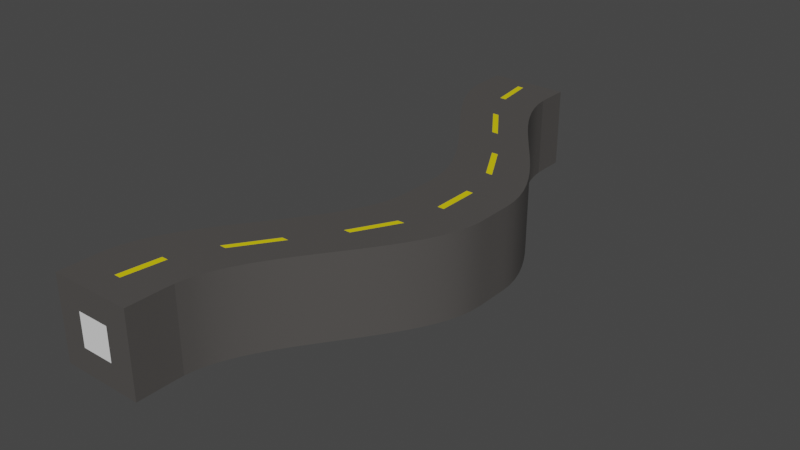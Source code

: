 # Source: slight_bend.blend  (saved by Blender 2.90.8; exported with 4.5.12 LTS)
import bpy
from mathutils import Matrix  # noqa: F401  (used for matrix-valued properties, if any)

bpy.ops.wm.read_factory_settings(use_empty=True)
scene = bpy.context.scene
scene.name = 'Scene'

# ---- collections
col_collection = bpy.data.collections.new('Collection'); scene.collection.children.link(col_collection)
col_start_and_end = bpy.data.collections.new('start and end'); scene.collection.children.link(col_start_and_end)

# ---- materials (node trees are filled in below, after node groups)
mat_road = bpy.data.materials.new('road')
mat_road.use_transparent_shadow = False
mat_yellow_paint = bpy.data.materials.new('yellow paint')
mat_yellow_paint.use_transparent_shadow = False

# ---- node groups
ng_auto_smooth = bpy.data.node_groups.new('Auto Smooth', 'GeometryNodeTree')
_s = ng_auto_smooth.interface.new_socket(name='Geometry', in_out='OUTPUT', socket_type='NodeSocketGeometry')
_s = ng_auto_smooth.interface.new_socket(name='Geometry', in_out='INPUT', socket_type='NodeSocketGeometry')
_s = ng_auto_smooth.interface.new_socket(name='Angle', in_out='INPUT', socket_type='NodeSocketFloat')
_s.subtype = 'ANGLE'
_s.min_value = 0.0
_s.max_value = 3.142
ng_auto_smooth.is_modifier = True
_N = ng_auto_smooth.nodes; _L = ng_auto_smooth.links
n0 = _N.new('NodeGroupOutput'); n0.name = 'Group Output'; n0.location = (480, -100)
n1 = _N.new('NodeGroupInput'); n1.name = 'Group Input'; n1.location = (-420, -300)
n2 = _N.new('NodeGroupInput'); n2.name = 'Group Input.001'; n2.location = (-60, -100)
n3 = _N.new('GeometryNodeSetShadeSmooth'); n3.name = 'Set Shade Smooth'; n3.location = (120, -100)
n3.domain = 'EDGE'
n4 = _N.new('GeometryNodeSetShadeSmooth'); n4.name = 'Set Shade Smooth.001'; n4.location = (300, -100)
n5 = _N.new('GeometryNodeInputMeshEdgeAngle'); n5.name = 'Edge Angle'; n5.location = (-420, -220)
n6 = _N.new('GeometryNodeInputEdgeSmooth'); n6.name = 'Is Edge Smooth'; n6.location = (-60, -160)
n7 = _N.new('GeometryNodeInputShadeSmooth'); n7.name = 'Is Face Smooth'; n7.location = (-240, -340)
n8 = _N.new('FunctionNodeBooleanMath'); n8.name = 'Boolean Math'; n8.location = (-60, -220)
n9 = _N.new('FunctionNodeCompare'); n9.name = 'Compare'; n9.location = (-240, -180)
n9.operation = 'LESS_EQUAL'
_L.new(n5.outputs[0], n9.inputs[0])
_L.new(n4.outputs[0], n0.inputs[0])
_L.new(n1.outputs[1], n9.inputs[1])
_L.new(n9.outputs[0], n8.inputs[0])
_L.new(n7.outputs[0], n8.inputs[1])
_L.new(n2.outputs[0], n3.inputs[0])
_L.new(n6.outputs[0], n3.inputs[1])
_L.new(n3.outputs[0], n4.inputs[0])
_L.new(n8.outputs[0], n3.inputs[2])
n0.is_active_output = True

# ---- material node trees
mat_road.use_nodes = True; mat_road.node_tree.nodes.clear()
_N = mat_road.node_tree.nodes; _L = mat_road.node_tree.links
n0 = _N.new('ShaderNodeBsdfPrincipled'); n0.name = 'Principled BSDF'; n0.location = (10, 300)
n0.distribution = 'GGX'
n0.subsurface_method = 'BURLEY'
n0.inputs[0].default_value = (0.08001, 0.07511, 0.07156, 1.0)
n0.inputs[3].default_value = 1.45
n0.inputs[27].default_value = (0.0, 0.0, 0.0, 1.0)
n0.inputs[28].default_value = 1.0
n1 = _N.new('ShaderNodeOutputMaterial'); n1.name = 'Material Output'; n1.location = (300, 300)
_L.new(n0.outputs[0], n1.inputs[0])
n1.is_active_output = True
mat_yellow_paint.use_nodes = True; mat_yellow_paint.node_tree.nodes.clear()
_N = mat_yellow_paint.node_tree.nodes; _L = mat_yellow_paint.node_tree.links
n0 = _N.new('ShaderNodeBsdfPrincipled'); n0.name = 'Principled BSDF'; n0.location = (10, 300)
n0.distribution = 'GGX'
n0.subsurface_method = 'BURLEY'
n0.inputs[0].default_value = (0.8, 0.6576, 0.0, 1.0)
n0.inputs[3].default_value = 1.45
n0.inputs[27].default_value = (0.0, 0.0, 0.0, 1.0)
n0.inputs[28].default_value = 1.0
n1 = _N.new('ShaderNodeOutputMaterial'); n1.name = 'Material Output'; n1.location = (300, 300)
_L.new(n0.outputs[0], n1.inputs[0])
n1.is_active_output = True

# ---- world
world_world = bpy.data.worlds.new('World'); scene.world = world_world
world_world.use_nodes = True; world_world.node_tree.nodes.clear()
_N = world_world.node_tree.nodes; _L = world_world.node_tree.links
n0 = _N.new('ShaderNodeOutputWorld'); n0.name = 'World Output'; n0.location = (300, 300)
n1 = _N.new('ShaderNodeBackground'); n1.name = 'Background'; n1.location = (10, 300)
n1.inputs[0].default_value = (0.05088, 0.05088, 0.05088, 1.0)
_L.new(n1.outputs[0], n0.inputs[0])
n0.is_active_output = True
world_world.color = (0.05088, 0.05088, 0.05088)
world_world.use_sun_shadow = False
world_world.sun_shadow_jitter_overblur = 0.0

# ---- meshes
me_plane = bpy.data.meshes.new('Plane')
me_plane.from_pydata([(-1.0, -1.0, 0.0), (1.0, -1.0, 0.0), (-1.0, 1.0, 0.0), (1.0, 1.0, 0.0)], [], [(0, 1, 3, 2)])
_uv = me_plane.uv_layers.new(name='UVMap')
_uv.uv.foreach_set('vector', [0.0, 0.0, 1.0, 0.0, 1.0, 1.0, 0.0, 1.0])
me_plane.use_remesh_fix_poles = True
me_plane.use_remesh_preserve_attributes = False
me_plane.use_mirror_vertex_groups = False
me_plane.update()
me_plane_001 = bpy.data.meshes.new('Plane.001')
me_plane_001.from_pydata([(-1.0, -1.0, -0.05), (1.0, -1.0, -0.05), (-1.0, 1.0, -0.05), (1.0, 1.0, -0.05)], [], [(0, 1, 3, 2)])
_uv = me_plane_001.uv_layers.new(name='UVMap')
_uv.uv.foreach_set('vector', [0.0, 0.0, 1.0, 0.0, 1.0, 1.0, 0.0, 1.0])
me_plane_001.use_remesh_fix_poles = True
me_plane_001.use_remesh_preserve_attributes = False
me_plane_001.use_mirror_vertex_groups = False
me_plane_001.update()
me_cube = bpy.data.meshes.new('Cube')
me_cube.from_pydata([(-1.0, -1.0, -1.0), (-1.0, -1.0, 1.0), (-1.0, 1.0, -1.0), (-1.0, 1.0, 1.0), (1.0, -1.0, -1.0), (1.0, -1.0, 1.0), (1.0, 1.0, -1.0), (1.0, 1.0, 1.0), (-1.0, 0.96, -1.0), (-1.0, 0.92, -1.0), (-0.993, 0.88, -1.0), (-0.9519, 0.84, -1.0), (-0.8773, 0.8, -1.0), (-0.7732, 0.76, -1.0), (-0.6433, 0.72, -1.0), (-0.4916, 0.68, -1.0), (-0.3217, 0.64, -1.0), (-0.1377, 0.6, -1.0), (0.05671, 0.56, -1.0), (0.2577, 0.52, -1.0), (0.4613, 0.48, -1.0), (0.6638, 0.44, -1.0), (0.8612, 0.4, -1.0), (1.05, 0.36, -1.0), (1.226, 0.32, -1.0), (1.385, 0.28, -1.0), (1.524, 0.24, -1.0), (1.639, 0.2, -1.0), (1.726, 0.16, -1.0), (1.781, 0.12, -1.0), (1.8, 0.08, -1.0), (1.8, 0.04, -1.0), (1.8, -1.602e-07, -1.0), (1.8, -0.04, -1.0), (1.781, -0.08, -1.0), (1.726, -0.12, -1.0), (1.639, -0.16, -1.0), (1.524, -0.2, -1.0), (1.385, -0.24, -1.0), (1.226, -0.28, -1.0), (1.05, -0.32, -1.0), (0.8612, -0.36, -1.0), (0.6638, -0.4, -1.0), (0.4613, -0.44, -1.0), (0.2577, -0.48, -1.0), (0.05671, -0.52, -1.0), (-0.1377, -0.56, -1.0), (-0.3217, -0.6, -1.0), (-0.4916, -0.64, -1.0), (-0.6433, -0.68, -1.0), (-0.7732, -0.72, -1.0), (-0.8773, -0.76, -1.0), (-0.9519, -0.8, -1.0), (-0.993, -0.84, -1.0), (-1.0, -0.88, -1.0), (-1.0, -0.92, -1.0), (-1.0, -0.96, -1.0), (-1.0, -0.96, 1.0), (-1.0, -0.92, 1.0), (-1.0, -0.88, 1.0), (-0.9912, -0.84, 1.0), (-0.9484, -0.8, 1.0), (-0.8734, -0.76, 1.0), (-0.7702, -0.72, 1.0), (-0.6426, -0.68, 1.0), (-0.4916, -0.64, 1.0), (-0.3217, -0.6, 1.0), (-0.1377, -0.56, 1.0), (0.05671, -0.52, 1.0), (0.2577, -0.48, 1.0), (0.4613, -0.44, 1.0), (0.6638, -0.4, 1.0), (0.8612, -0.36, 1.0), (1.05, -0.32, 1.0), (1.226, -0.28, 1.0), (1.385, -0.24, 1.0), (1.524, -0.2, 1.0), (1.639, -0.16, 1.0), (1.726, -0.12, 1.0), (1.781, -0.08, 1.0), (1.8, -0.04, 1.0), (1.8, 1.602e-07, 1.0), (1.8, 0.04, 1.0), (1.8, 0.08, 1.0), (1.781, 0.12, 1.0), (1.726, 0.16, 1.0), (1.639, 0.2, 1.0), (1.524, 0.24, 1.0), (1.385, 0.28, 1.0), (1.226, 0.32, 1.0), (1.05, 0.36, 1.0), (0.8612, 0.4, 1.0), (0.6638, 0.44, 1.0), (0.4613, 0.48, 1.0), (0.2577, 0.52, 1.0), (0.05671, 0.56, 1.0), (-0.1377, 0.6, 1.0), (-0.3217, 0.64, 1.0), (-0.4916, 0.68, 1.0), (-0.6433, 0.72, 1.0), (-0.7732, 0.76, 1.0), (-0.8773, 0.8, 1.0), (-0.9519, 0.84, 1.0), (-0.993, 0.88, 1.0), (-1.0, 0.92, 1.0), (-1.0, 0.96, 1.0), (1.0, -0.96, -1.0), (1.0, -0.92, -1.0), (1.0, -0.88, -1.0), (1.007, -0.84, -1.0), (1.048, -0.8, -1.0), (1.123, -0.76, -1.0), (1.227, -0.72, -1.0), (1.357, -0.68, -1.0), (1.508, -0.64, -1.0), (1.678, -0.6, -1.0), (1.862, -0.56, -1.0), (2.057, -0.52, -1.0), (2.258, -0.48, -1.0), (2.461, -0.44, -1.0), (2.664, -0.4, -1.0), (2.861, -0.36, -1.0), (3.05, -0.32, -1.0), (3.226, -0.28, -1.0), (3.385, -0.24, -1.0), (3.524, -0.2, -1.0), (3.639, -0.16, -1.0), (3.726, -0.12, -1.0), (3.781, -0.08, -1.0), (3.8, -0.04, -1.0), (3.8, 1.602e-07, -1.0), (3.8, 0.04, -1.0), (3.8, 0.08, -1.0), (3.781, 0.12, -1.0), (3.726, 0.16, -1.0), (3.639, 0.2, -1.0), (3.524, 0.24, -1.0), (3.385, 0.28, -1.0), (3.226, 0.32, -1.0), (3.05, 0.36, -1.0), (2.861, 0.4, -1.0), (2.664, 0.44, -1.0), (2.461, 0.48, -1.0), (2.258, 0.52, -1.0), (2.057, 0.56, -1.0), (1.862, 0.6, -1.0), (1.678, 0.64, -1.0), (1.508, 0.68, -1.0), (1.357, 0.72, -1.0), (1.227, 0.76, -1.0), (1.123, 0.8, -1.0), (1.048, 0.84, -1.0), (1.007, 0.88, -1.0), (1.0, 0.92, -1.0), (1.0, 0.96, -1.0), (1.0, 0.96, 1.0), (1.0, 0.92, 1.0), (1.007, 0.88, 1.0), (1.048, 0.84, 1.0), (1.123, 0.8, 1.0), (1.227, 0.76, 1.0), (1.357, 0.72, 1.0), (1.508, 0.68, 1.0), (1.678, 0.64, 1.0), (1.862, 0.6, 1.0), (2.057, 0.56, 1.0), (2.258, 0.52, 1.0), (2.461, 0.48, 1.0), (2.664, 0.44, 1.0), (2.861, 0.4, 1.0), (3.05, 0.36, 1.0), (3.226, 0.32, 1.0), (3.385, 0.28, 1.0), (3.524, 0.24, 1.0), (3.639, 0.2, 1.0), (3.726, 0.16, 1.0), (3.781, 0.12, 1.0), (3.8, 0.08, 1.0), (3.8, 0.04, 1.0), (3.8, -1.602e-07, 1.0), (3.8, -0.04, 1.0), (3.781, -0.08, 1.0), (3.726, -0.12, 1.0), (3.639, -0.16, 1.0), (3.524, -0.2, 1.0), (3.385, -0.24, 1.0), (3.226, -0.28, 1.0), (3.05, -0.32, 1.0), (2.861, -0.36, 1.0), (2.664, -0.4, 1.0), (2.461, -0.44, 1.0), (2.258, -0.48, 1.0), (2.057, -0.52, 1.0), (1.862, -0.56, 1.0), (1.678, -0.6, 1.0), (1.508, -0.64, 1.0), (1.357, -0.68, 1.0), (1.23, -0.72, 1.0), (1.127, -0.76, 1.0), (1.052, -0.8, 1.0), (1.009, -0.84, 1.0), (1.0, -0.88, 1.0), (1.0, -0.92, 1.0), (1.0, -0.96, 1.0)], [], [(8, 105, 3, 2), (2, 3, 7, 6), (106, 203, 5, 4), (4, 5, 1, 0), (56, 106, 4, 0), (203, 57, 1, 5), (7, 3, 105, 155), (155, 105, 104, 156), (156, 104, 103, 157), (157, 103, 102, 158), (158, 102, 101, 159), (159, 101, 100, 160), (160, 100, 99, 161), (161, 99, 98, 162), (162, 98, 97, 163), (163, 97, 96, 164), (164, 96, 95, 165), (165, 95, 94, 166), (166, 94, 93, 167), (167, 93, 92, 168), (168, 92, 91, 169), (169, 91, 90, 170), (170, 90, 89, 171), (171, 89, 88, 172), (172, 88, 87, 173), (173, 87, 86, 174), (174, 86, 85, 175), (175, 85, 84, 176), (176, 84, 83, 177), (177, 83, 82, 178), (178, 82, 81, 179), (179, 81, 80, 180), (180, 80, 79, 181), (181, 79, 78, 182), (182, 78, 77, 183), (183, 77, 76, 184), (184, 76, 75, 185), (185, 75, 74, 186), (186, 74, 73, 187), (187, 73, 72, 188), (188, 72, 71, 189), (189, 71, 70, 190), (190, 70, 69, 191), (191, 69, 68, 192), (192, 68, 67, 193), (193, 67, 66, 194), (194, 66, 65, 195), (195, 65, 64, 196), (196, 64, 63, 197), (197, 63, 62, 198), (198, 62, 61, 199), (199, 61, 60, 200), (200, 60, 59, 201), (201, 59, 58, 202), (202, 58, 57, 203), (2, 6, 154, 8), (8, 154, 153, 9), (9, 153, 152, 10), (10, 152, 151, 11), (11, 151, 150, 12), (12, 150, 149, 13), (13, 149, 148, 14), (14, 148, 147, 15), (15, 147, 146, 16), (16, 146, 145, 17), (17, 145, 144, 18), (18, 144, 143, 19), (19, 143, 142, 20), (20, 142, 141, 21), (21, 141, 140, 22), (22, 140, 139, 23), (23, 139, 138, 24), (24, 138, 137, 25), (25, 137, 136, 26), (26, 136, 135, 27), (27, 135, 134, 28), (28, 134, 133, 29), (29, 133, 132, 30), (30, 132, 131, 31), (31, 131, 130, 32), (32, 130, 129, 33), (33, 129, 128, 34), (34, 128, 127, 35), (35, 127, 126, 36), (36, 126, 125, 37), (37, 125, 124, 38), (38, 124, 123, 39), (39, 123, 122, 40), (40, 122, 121, 41), (41, 121, 120, 42), (42, 120, 119, 43), (43, 119, 118, 44), (44, 118, 117, 45), (45, 117, 116, 46), (46, 116, 115, 47), (47, 115, 114, 48), (48, 114, 113, 49), (49, 113, 112, 50), (50, 112, 111, 51), (51, 111, 110, 52), (52, 110, 109, 53), (53, 109, 108, 54), (54, 108, 107, 55), (55, 107, 106, 56), (6, 7, 155, 154), (154, 155, 156, 153), (153, 156, 157, 152), (152, 157, 158, 151), (151, 158, 159, 150), (150, 159, 160, 149), (149, 160, 161, 148), (148, 161, 162, 147), (147, 162, 163, 146), (146, 163, 164, 145), (145, 164, 165, 144), (144, 165, 166, 143), (143, 166, 167, 142), (142, 167, 168, 141), (141, 168, 169, 140), (140, 169, 170, 139), (139, 170, 171, 138), (138, 171, 172, 137), (137, 172, 173, 136), (136, 173, 174, 135), (135, 174, 175, 134), (134, 175, 176, 133), (133, 176, 177, 132), (132, 177, 178, 131), (131, 178, 179, 130), (130, 179, 180, 129), (129, 180, 181, 128), (128, 181, 182, 127), (127, 182, 183, 126), (126, 183, 184, 125), (125, 184, 185, 124), (124, 185, 186, 123), (123, 186, 187, 122), (122, 187, 188, 121), (121, 188, 189, 120), (120, 189, 190, 119), (119, 190, 191, 118), (118, 191, 192, 117), (117, 192, 193, 116), (116, 193, 194, 115), (115, 194, 195, 114), (114, 195, 196, 113), (113, 196, 197, 112), (112, 197, 198, 111), (111, 198, 199, 110), (110, 199, 200, 109), (109, 200, 201, 108), (108, 201, 202, 107), (107, 202, 203, 106), (0, 1, 57, 56), (56, 57, 58, 55), (55, 58, 59, 54), (54, 59, 60, 53), (53, 60, 61, 52), (52, 61, 62, 51), (51, 62, 63, 50), (50, 63, 64, 49), (49, 64, 65, 48), (48, 65, 66, 47), (47, 66, 67, 46), (46, 67, 68, 45), (45, 68, 69, 44), (44, 69, 70, 43), (43, 70, 71, 42), (42, 71, 72, 41), (41, 72, 73, 40), (40, 73, 74, 39), (39, 74, 75, 38), (38, 75, 76, 37), (37, 76, 77, 36), (36, 77, 78, 35), (35, 78, 79, 34), (34, 79, 80, 33), (33, 80, 81, 32), (32, 81, 82, 31), (31, 82, 83, 30), (30, 83, 84, 29), (29, 84, 85, 28), (28, 85, 86, 27), (27, 86, 87, 26), (26, 87, 88, 25), (25, 88, 89, 24), (24, 89, 90, 23), (23, 90, 91, 22), (22, 91, 92, 21), (21, 92, 93, 20), (20, 93, 94, 19), (19, 94, 95, 18), (18, 95, 96, 17), (17, 96, 97, 16), (16, 97, 98, 15), (15, 98, 99, 14), (14, 99, 100, 13), (13, 100, 101, 12), (12, 101, 102, 11), (11, 102, 103, 10), (10, 103, 104, 9), (9, 104, 105, 8)])
me_cube.polygons.foreach_set('use_smooth', [True] * 202)
_uv = me_cube.uv_layers.new(name='UVMap')
_uv.uv.foreach_set('vector', [0.375, 0.245, 0.625, 0.245, 0.625, 0.25, 0.375, 0.25, 0.375, 0.25, 0.625, 0.25, 0.625, 0.5, 0.375, 0.5, 0.375, 0.745, 0.625, 0.745, 0.625, 0.75, 0.375, 0.75, 0.375, 0.75, 0.625, 0.75, 0.625, 1.0, 0.375, 1.0, 0.125, 0.745, 0.375, 0.745, 0.375, 0.75, 0.125, 0.75, 0.625, 0.745, 0.875, 0.745, 0.875, 0.75, 0.625, 0.75, 0.625, 0.5, 0.875, 0.5, 0.875, 0.505, 0.625, 0.505, 0.625, 0.505, 0.875, 0.505, 0.875, 0.51, 0.625, 0.51, 0.625, 0.51, 0.875, 0.51, 0.875, 0.515, 0.625, 0.515, 0.625, 0.515, 0.875, 0.515, 0.875, 0.52, 0.625, 0.52, 0.625, 0.52, 0.875, 0.52, 0.875, 0.525, 0.625, 0.525, 0.625, 0.525, 0.875, 0.525, 0.875, 0.53, 0.625, 0.53, 0.625, 0.53, 0.875, 0.53, 0.875, 0.535, 0.625, 0.535, 0.625, 0.535, 0.875, 0.535, 0.875, 0.54, 0.625, 0.54, 0.625, 0.54, 0.875, 0.54, 0.875, 0.545, 0.625, 0.545, 0.625, 0.545, 0.875, 0.545, 0.875, 0.55, 0.625, 0.55, 0.625, 0.55, 0.875, 0.55, 0.875, 0.555, 0.625, 0.555, 0.625, 0.555, 0.875, 0.555, 0.875, 0.56, 0.625, 0.56, 0.625, 0.56, 0.875, 0.56, 0.875, 0.565, 0.625, 0.565, 0.625, 0.565, 0.875, 0.565, 0.875, 0.57, 0.625, 0.57, 0.625, 0.57, 0.875, 0.57, 0.875, 0.575, 0.625, 0.575, 0.625, 0.575, 0.875, 0.575, 0.875, 0.58, 0.625, 0.58, 0.625, 0.58, 0.875, 0.58, 0.875, 0.585, 0.625, 0.585, 0.625, 0.585, 0.875, 0.585, 0.875, 0.59, 0.625, 0.59, 0.625, 0.59, 0.875, 0.59, 0.875, 0.595, 0.625, 0.595, 0.625, 0.595, 0.875, 0.595, 0.875, 0.6, 0.625, 0.6, 0.625, 0.6, 0.875, 0.6, 0.875, 0.605, 0.625, 0.605, 0.625, 0.605, 0.875, 0.605, 0.875, 0.61, 0.625, 0.61, 0.625, 0.61, 0.875, 0.61, 0.875, 0.615, 0.625, 0.615, 0.625, 0.615, 0.875, 0.615, 0.875, 0.62, 0.625, 0.62, 0.625, 0.62, 0.875, 0.62, 0.875, 0.625, 0.625, 0.625, 0.625, 0.625, 0.875, 0.625, 0.875, 0.63, 0.625, 0.63, 0.625, 0.63, 0.875, 0.63, 0.875, 0.635, 0.625, 0.635, 0.625, 0.635, 0.875, 0.635, 0.875, 0.64, 0.625, 0.64, 0.625, 0.64, 0.875, 0.64, 0.875, 0.645, 0.625, 0.645, 0.625, 0.645, 0.875, 0.645, 0.875, 0.65, 0.625, 0.65, 0.625, 0.65, 0.875, 0.65, 0.875, 0.655, 0.625, 0.655, 0.625, 0.655, 0.875, 0.655, 0.875, 0.66, 0.625, 0.66, 0.625, 0.66, 0.875, 0.66, 0.875, 0.665, 0.625, 0.665, 0.625, 0.665, 0.875, 0.665, 0.875, 0.67, 0.625, 0.67, 0.625, 0.67, 0.875, 0.67, 0.875, 0.675, 0.625, 0.675, 0.625, 0.675, 0.875, 0.675, 0.875, 0.68, 0.625, 0.68, 0.625, 0.68, 0.875, 0.68, 0.875, 0.685, 0.625, 0.685, 0.625, 0.685, 0.875, 0.685, 0.875, 0.69, 0.625, 0.69, 0.625, 0.69, 0.875, 0.69, 0.875, 0.695, 0.625, 0.695, 0.625, 0.695, 0.875, 0.695, 0.875, 0.7, 0.625, 0.7, 0.625, 0.7, 0.875, 0.7, 0.875, 0.705, 0.625, 0.705, 0.625, 0.705, 0.875, 0.705, 0.875, 0.71, 0.625, 0.71, 0.625, 0.71, 0.875, 0.71, 0.875, 0.715, 0.625, 0.715, 0.625, 0.715, 0.875, 0.715, 0.875, 0.72, 0.625, 0.72, 0.625, 0.72, 0.875, 0.72, 0.875, 0.725, 0.625, 0.725, 0.625, 0.725, 0.875, 0.725, 0.875, 0.73, 0.625, 0.73, 0.625, 0.73, 0.875, 0.73, 0.875, 0.735, 0.625, 0.735, 0.625, 0.735, 0.875, 0.735, 0.875, 0.74, 0.625, 0.74, 0.625, 0.74, 0.875, 0.74, 0.875, 0.745, 0.625, 0.745, 0.125, 0.5, 0.375, 0.5, 0.375, 0.505, 0.125, 0.505, 0.125, 0.505, 0.375, 0.505, 0.375, 0.51, 0.125, 0.51, 0.125, 0.51, 0.375, 0.51, 0.375, 0.515, 0.125, 0.515, 0.125, 0.515, 0.375, 0.515, 0.375, 0.52, 0.125, 0.52, 0.125, 0.52, 0.375, 0.52, 0.375, 0.525, 0.125, 0.525, 0.125, 0.525, 0.375, 0.525, 0.375, 0.53, 0.125, 0.53, 0.125, 0.53, 0.375, 0.53, 0.375, 0.535, 0.125, 0.535, 0.125, 0.535, 0.375, 0.535, 0.375, 0.54, 0.125, 0.54, 0.125, 0.54, 0.375, 0.54, 0.375, 0.545, 0.125, 0.545, 0.125, 0.545, 0.375, 0.545, 0.375, 0.55, 0.125, 0.55, 0.125, 0.55, 0.375, 0.55, 0.375, 0.555, 0.125, 0.555, 0.125, 0.555, 0.375, 0.555, 0.375, 0.56, 0.125, 0.56, 0.125, 0.56, 0.375, 0.56, 0.375, 0.565, 0.125, 0.565, 0.125, 0.565, 0.375, 0.565, 0.375, 0.57, 0.125, 0.57, 0.125, 0.57, 0.375, 0.57, 0.375, 0.575, 0.125, 0.575, 0.125, 0.575, 0.375, 0.575, 0.375, 0.58, 0.125, 0.58, 0.125, 0.58, 0.375, 0.58, 0.375, 0.585, 0.125, 0.585, 0.125, 0.585, 0.375, 0.585, 0.375, 0.59, 0.125, 0.59, 0.125, 0.59, 0.375, 0.59, 0.375, 0.595, 0.125, 0.595, 0.125, 0.595, 0.375, 0.595, 0.375, 0.6, 0.125, 0.6, 0.125, 0.6, 0.375, 0.6, 0.375, 0.605, 0.125, 0.605, 0.125, 0.605, 0.375, 0.605, 0.375, 0.61, 0.125, 0.61, 0.125, 0.61, 0.375, 0.61, 0.375, 0.615, 0.125, 0.615, 0.125, 0.615, 0.375, 0.615, 0.375, 0.62, 0.125, 0.62, 0.125, 0.62, 0.375, 0.62, 0.375, 0.625, 0.125, 0.625, 0.125, 0.625, 0.375, 0.625, 0.375, 0.63, 0.125, 0.63, 0.125, 0.63, 0.375, 0.63, 0.375, 0.635, 0.125, 0.635, 0.125, 0.635, 0.375, 0.635, 0.375, 0.64, 0.125, 0.64, 0.125, 0.64, 0.375, 0.64, 0.375, 0.645, 0.125, 0.645, 0.125, 0.645, 0.375, 0.645, 0.375, 0.65, 0.125, 0.65, 0.125, 0.65, 0.375, 0.65, 0.375, 0.655, 0.125, 0.655, 0.125, 0.655, 0.375, 0.655, 0.375, 0.66, 0.125, 0.66, 0.125, 0.66, 0.375, 0.66, 0.375, 0.665, 0.125, 0.665, 0.125, 0.665, 0.375, 0.665, 0.375, 0.67, 0.125, 0.67, 0.125, 0.67, 0.375, 0.67, 0.375, 0.675, 0.125, 0.675, 0.125, 0.675, 0.375, 0.675, 0.375, 0.68, 0.125, 0.68, 0.125, 0.68, 0.375, 0.68, 0.375, 0.685, 0.125, 0.685, 0.125, 0.685, 0.375, 0.685, 0.375, 0.69, 0.125, 0.69, 0.125, 0.69, 0.375, 0.69, 0.375, 0.695, 0.125, 0.695, 0.125, 0.695, 0.375, 0.695, 0.375, 0.7, 0.125, 0.7, 0.125, 0.7, 0.375, 0.7, 0.375, 0.705, 0.125, 0.705, 0.125, 0.705, 0.375, 0.705, 0.375, 0.71, 0.125, 0.71, 0.125, 0.71, 0.375, 0.71, 0.375, 0.715, 0.125, 0.715, 0.125, 0.715, 0.375, 0.715, 0.375, 0.72, 0.125, 0.72, 0.125, 0.72, 0.375, 0.72, 0.375, 0.725, 0.125, 0.725, 0.125, 0.725, 0.375, 0.725, 0.375, 0.73, 0.125, 0.73, 0.125, 0.73, 0.375, 0.73, 0.375, 0.735, 0.125, 0.735, 0.125, 0.735, 0.375, 0.735, 0.375, 0.74, 0.125, 0.74, 0.125, 0.74, 0.375, 0.74, 0.375, 0.745, 0.125, 0.745, 0.375, 0.5, 0.625, 0.5, 0.625, 0.505, 0.375, 0.505, 0.375, 0.505, 0.625, 0.505, 0.625, 0.51, 0.375, 0.51, 0.375, 0.51, 0.625, 0.51, 0.625, 0.515, 0.375, 0.515, 0.375, 0.515, 0.625, 0.515, 0.625, 0.52, 0.375, 0.52, 0.375, 0.52, 0.625, 0.52, 0.625, 0.525, 0.375, 0.525, 0.375, 0.525, 0.625, 0.525, 0.625, 0.53, 0.375, 0.53, 0.375, 0.53, 0.625, 0.53, 0.625, 0.535, 0.375, 0.535, 0.375, 0.535, 0.625, 0.535, 0.625, 0.54, 0.375, 0.54, 0.375, 0.54, 0.625, 0.54, 0.625, 0.545, 0.375, 0.545, 0.375, 0.545, 0.625, 0.545, 0.625, 0.55, 0.375, 0.55, 0.375, 0.55, 0.625, 0.55, 0.625, 0.555, 0.375, 0.555, 0.375, 0.555, 0.625, 0.555, 0.625, 0.56, 0.375, 0.56, 0.375, 0.56, 0.625, 0.56, 0.625, 0.565, 0.375, 0.565, 0.375, 0.565, 0.625, 0.565, 0.625, 0.57, 0.375, 0.57, 0.375, 0.57, 0.625, 0.57, 0.625, 0.575, 0.375, 0.575, 0.375, 0.575, 0.625, 0.575, 0.625, 0.58, 0.375, 0.58, 0.375, 0.58, 0.625, 0.58, 0.625, 0.585, 0.375, 0.585, 0.375, 0.585, 0.625, 0.585, 0.625, 0.59, 0.375, 0.59, 0.375, 0.59, 0.625, 0.59, 0.625, 0.595, 0.375, 0.595, 0.375, 0.595, 0.625, 0.595, 0.625, 0.6, 0.375, 0.6, 0.375, 0.6, 0.625, 0.6, 0.625, 0.605, 0.375, 0.605, 0.375, 0.605, 0.625, 0.605, 0.625, 0.61, 0.375, 0.61, 0.375, 0.61, 0.625, 0.61, 0.625, 0.615, 0.375, 0.615, 0.375, 0.615, 0.625, 0.615, 0.625, 0.62, 0.375, 0.62, 0.375, 0.62, 0.625, 0.62, 0.625, 0.625, 0.375, 0.625, 0.375, 0.625, 0.625, 0.625, 0.625, 0.63, 0.375, 0.63, 0.375, 0.63, 0.625, 0.63, 0.625, 0.635, 0.375, 0.635, 0.375, 0.635, 0.625, 0.635, 0.625, 0.64, 0.375, 0.64, 0.375, 0.64, 0.625, 0.64, 0.625, 0.645, 0.375, 0.645, 0.375, 0.645, 0.625, 0.645, 0.625, 0.65, 0.375, 0.65, 0.375, 0.65, 0.625, 0.65, 0.625, 0.655, 0.375, 0.655, 0.375, 0.655, 0.625, 0.655, 0.625, 0.66, 0.375, 0.66, 0.375, 0.66, 0.625, 0.66, 0.625, 0.665, 0.375, 0.665, 0.375, 0.665, 0.625, 0.665, 0.625, 0.67, 0.375, 0.67, 0.375, 0.67, 0.625, 0.67, 0.625, 0.675, 0.375, 0.675, 0.375, 0.675, 0.625, 0.675, 0.625, 0.68, 0.375, 0.68, 0.375, 0.68, 0.625, 0.68, 0.625, 0.685, 0.375, 0.685, 0.375, 0.685, 0.625, 0.685, 0.625, 0.69, 0.375, 0.69, 0.375, 0.69, 0.625, 0.69, 0.625, 0.695, 0.375, 0.695, 0.375, 0.695, 0.625, 0.695, 0.625, 0.7, 0.375, 0.7, 0.375, 0.7, 0.625, 0.7, 0.625, 0.705, 0.375, 0.705, 0.375, 0.705, 0.625, 0.705, 0.625, 0.71, 0.375, 0.71, 0.375, 0.71, 0.625, 0.71, 0.625, 0.715, 0.375, 0.715, 0.375, 0.715, 0.625, 0.715, 0.625, 0.72, 0.375, 0.72, 0.375, 0.72, 0.625, 0.72, 0.625, 0.725, 0.375, 0.725, 0.375, 0.725, 0.625, 0.725, 0.625, 0.73, 0.375, 0.73, 0.375, 0.73, 0.625, 0.73, 0.625, 0.735, 0.375, 0.735, 0.375, 0.735, 0.625, 0.735, 0.625, 0.74, 0.375, 0.74, 0.375, 0.74, 0.625, 0.74, 0.625, 0.745, 0.375, 0.745, 0.375, 0.0, 0.625, 0.0, 0.625, 0.005, 0.375, 0.005, 0.375, 0.005, 0.625, 0.005, 0.625, 0.01, 0.375, 0.01, 0.375, 0.01, 0.625, 0.01, 0.625, 0.015, 0.375, 0.015, 0.375, 0.015, 0.625, 0.015, 0.625, 0.02, 0.375, 0.02, 0.375, 0.02, 0.625, 0.02, 0.625, 0.025, 0.375, 0.025, 0.375, 0.025, 0.625, 0.025, 0.625, 0.03, 0.375, 0.03, 0.375, 0.03, 0.625, 0.03, 0.625, 0.035, 0.375, 0.035, 0.375, 0.035, 0.625, 0.035, 0.625, 0.04, 0.375, 0.04, 0.375, 0.04, 0.625, 0.04, 0.625, 0.045, 0.375, 0.045, 0.375, 0.045, 0.625, 0.045, 0.625, 0.05, 0.375, 0.05, 0.375, 0.05, 0.625, 0.05, 0.625, 0.055, 0.375, 0.055, 0.375, 0.055, 0.625, 0.055, 0.625, 0.06, 0.375, 0.06, 0.375, 0.06, 0.625, 0.06, 0.625, 0.065, 0.375, 0.065, 0.375, 0.065, 0.625, 0.065, 0.625, 0.07, 0.375, 0.07, 0.375, 0.07, 0.625, 0.07, 0.625, 0.075, 0.375, 0.075, 0.375, 0.075, 0.625, 0.075, 0.625, 0.08, 0.375, 0.08, 0.375, 0.08, 0.625, 0.08, 0.625, 0.085, 0.375, 0.085, 0.375, 0.085, 0.625, 0.085, 0.625, 0.09, 0.375, 0.09, 0.375, 0.09, 0.625, 0.09, 0.625, 0.095, 0.375, 0.095, 0.375, 0.095, 0.625, 0.095, 0.625, 0.1, 0.375, 0.1, 0.375, 0.1, 0.625, 0.1, 0.625, 0.105, 0.375, 0.105, 0.375, 0.105, 0.625, 0.105, 0.625, 0.11, 0.375, 0.11, 0.375, 0.11, 0.625, 0.11, 0.625, 0.115, 0.375, 0.115, 0.375, 0.115, 0.625, 0.115, 0.625, 0.12, 0.375, 0.12, 0.375, 0.12, 0.625, 0.12, 0.625, 0.125, 0.375, 0.125, 0.375, 0.125, 0.625, 0.125, 0.625, 0.13, 0.375, 0.13, 0.375, 0.13, 0.625, 0.13, 0.625, 0.135, 0.375, 0.135, 0.375, 0.135, 0.625, 0.135, 0.625, 0.14, 0.375, 0.14, 0.375, 0.14, 0.625, 0.14, 0.625, 0.145, 0.375, 0.145, 0.375, 0.145, 0.625, 0.145, 0.625, 0.15, 0.375, 0.15, 0.375, 0.15, 0.625, 0.15, 0.625, 0.155, 0.375, 0.155, 0.375, 0.155, 0.625, 0.155, 0.625, 0.16, 0.375, 0.16, 0.375, 0.16, 0.625, 0.16, 0.625, 0.165, 0.375, 0.165, 0.375, 0.165, 0.625, 0.165, 0.625, 0.17, 0.375, 0.17, 0.375, 0.17, 0.625, 0.17, 0.625, 0.175, 0.375, 0.175, 0.375, 0.175, 0.625, 0.175, 0.625, 0.18, 0.375, 0.18, 0.375, 0.18, 0.625, 0.18, 0.625, 0.185, 0.375, 0.185, 0.375, 0.185, 0.625, 0.185, 0.625, 0.19, 0.375, 0.19, 0.375, 0.19, 0.625, 0.19, 0.625, 0.195, 0.375, 0.195, 0.375, 0.195, 0.625, 0.195, 0.625, 0.2, 0.375, 0.2, 0.375, 0.2, 0.625, 0.2, 0.625, 0.205, 0.375, 0.205, 0.375, 0.205, 0.625, 0.205, 0.625, 0.21, 0.375, 0.21, 0.375, 0.21, 0.625, 0.21, 0.625, 0.215, 0.375, 0.215, 0.375, 0.215, 0.625, 0.215, 0.625, 0.22, 0.375, 0.22, 0.375, 0.22, 0.625, 0.22, 0.625, 0.225, 0.375, 0.225, 0.375, 0.225, 0.625, 0.225, 0.625, 0.23, 0.375, 0.23, 0.375, 0.23, 0.625, 0.23, 0.625, 0.235, 0.375, 0.235, 0.375, 0.235, 0.625, 0.235, 0.625, 0.24, 0.375, 0.24, 0.375, 0.24, 0.625, 0.24, 0.625, 0.245, 0.375, 0.245])
me_cube.materials.append(mat_road)
me_cube.use_remesh_fix_poles = True
me_cube.use_remesh_preserve_attributes = False
me_cube.use_mirror_vertex_groups = False
me_cube.update()
me_plane_002 = bpy.data.meshes.new('Plane.002')
me_plane_002.from_pydata([(0.6977, -1.0, 0.0), (2.698, -1.0, 0.0), (-1.0, 1.0, 0.0), (1.0, 1.0, 0.0), (15.45, -5.0, 0.0), (17.45, -5.0, 0.0), (6.851, -3.0, 0.0), (8.851, -3.0, 0.0), (31.21, -9.0, 0.0), (33.21, -9.0, 0.0), (24.3, -7.0, 0.0), (26.3, -7.0, 0.0), (34.0, -13.0, 0.0), (36.0, -13.0, 0.0), (34.0, -11.0, 0.0), (36.0, -11.0, 0.0), (24.3, -17.0, 0.0), (26.3, -17.0, 0.0), (31.21, -15.0, 0.0), (33.21, -15.0, 0.0), (6.851, -21.0, 0.0), (8.851, -21.0, 0.0), (15.45, -19.0, 0.0), (17.45, -19.0, 0.0), (-1.0, -25.0, 0.0), (1.0, -25.0, 0.0), (0.6977, -23.0, 0.0), (2.698, -23.0, 0.0)], [], [(0, 1, 3, 2), (4, 5, 7, 6), (8, 9, 11, 10), (12, 13, 15, 14), (16, 17, 19, 18), (20, 21, 23, 22), (24, 25, 27, 26)])
_uv = me_plane_002.uv_layers.new(name='UVMap')
_uv.uv.foreach_set('vector', [0.0, 0.0, 1.0, 0.0, 1.0, 1.0, 0.0, 1.0, 0.0, 0.0, 1.0, 0.0, 1.0, 1.0, 0.0, 1.0, 0.0, 0.0, 1.0, 0.0, 1.0, 1.0, 0.0, 1.0, 0.0, 0.0, 1.0, 0.0, 1.0, 1.0, 0.0, 1.0, 0.0, 0.0, 1.0, 0.0, 1.0, 1.0, 0.0, 1.0, 0.0, 0.0, 1.0, 0.0, 1.0, 1.0, 0.0, 1.0, 0.0, 0.0, 1.0, 0.0, 1.0, 1.0, 0.0, 1.0])
me_plane_002.materials.append(mat_yellow_paint)
me_plane_002.use_remesh_fix_poles = True
me_plane_002.use_remesh_preserve_attributes = False
me_plane_002.use_mirror_vertex_groups = False
me_plane_002.update()

# ---- objects
ob_zstart = bpy.data.objects.new('zstart', me_plane)
ob_zend = bpy.data.objects.new('zend', me_plane_001)
ob_road = bpy.data.objects.new('road', me_cube)
ob_paint = bpy.data.objects.new('paint', me_plane_002)

# ---- transforms, parenting, visibility, modifiers, constraints
ob_zstart.location = (0.0, 0.03064, 0.0)
ob_zstart.rotation_euler = (-1.571, 1.474e-14, 6.283)
ob_zstart.lineart.crease_threshold = 0.0
ob_zend.location = (0.0, -34.97, 0.0)
ob_zend.rotation_euler = (-1.571, 1.474e-14, 6.283)
ob_zend.lineart.crease_threshold = 0.0
ob_road.location = (0.0, -17.5, 0.0)
ob_road.scale = (2.5, 17.5, 2.5)
ob_road.lineart.crease_threshold = 0.0
_m = ob_road.modifiers.new('Auto Smooth', 'NODES')
_m.node_group = ng_auto_smooth
_gi = [s.identifier for s in ng_auto_smooth.interface.items_tree if s.item_type == 'SOCKET' and s.in_out == 'INPUT']
_m[_gi[1]] = 0.5236  # Angle
ob_paint.location = (0.0, -2.192, 2.51)
ob_paint.scale = (0.2, 1.25, 1.0)
ob_paint.lineart.crease_threshold = 0.0

# ---- collection membership
col_start_and_end.objects.link(ob_zstart)
col_start_and_end.objects.link(ob_zend)
col_start_and_end.objects.link(ob_road)
col_start_and_end.objects.link(ob_paint)

# ---- scene / render settings (as saved in the file)
scene.frame_start = 1; scene.frame_end = 250; scene.frame_set(2)
scene.render.engine = 'BLENDER_EEVEE_NEXT'
scene.cycles.use_denoising = False
scene.cycles.samples = 128
scene.cycles.sampling_pattern = 'TABULATED_SOBOL'
scene.cycles.use_adaptive_sampling = False
scene.cycles.use_light_tree = False
scene.view_settings.view_transform = 'Filmic'
bpy.context.view_layer.update()

# ---- added for rendering (the .blend has no active camera and no usable light): camera, sun
cam_auto = bpy.data.cameras.new('AutoCamera')
cam_auto.lens = 50.0
cam_auto.sensor_width = 36.0
cam_auto.clip_end = 1000.0
ob_auto_camera = bpy.data.objects.new('AutoCamera', cam_auto)
scene.collection.objects.link(ob_auto_camera)
ob_auto_camera.location = (38.0891, -59.0013, 27.6763)
ob_auto_camera.rotation_euler = (1.09748, -7.21219e-08, 0.694738)
scene.camera = ob_auto_camera
light_auto_sun = bpy.data.lights.new('AutoSun', 'SUN')
light_auto_sun.energy = 3.0
light_auto_sun.angle = 0.0523599
ob_auto_sun = bpy.data.objects.new('AutoSun', light_auto_sun)
scene.collection.objects.link(ob_auto_sun)
ob_auto_sun.rotation_euler = (0.872665, 0.174533, 0.523599)
bpy.context.view_layer.update()
